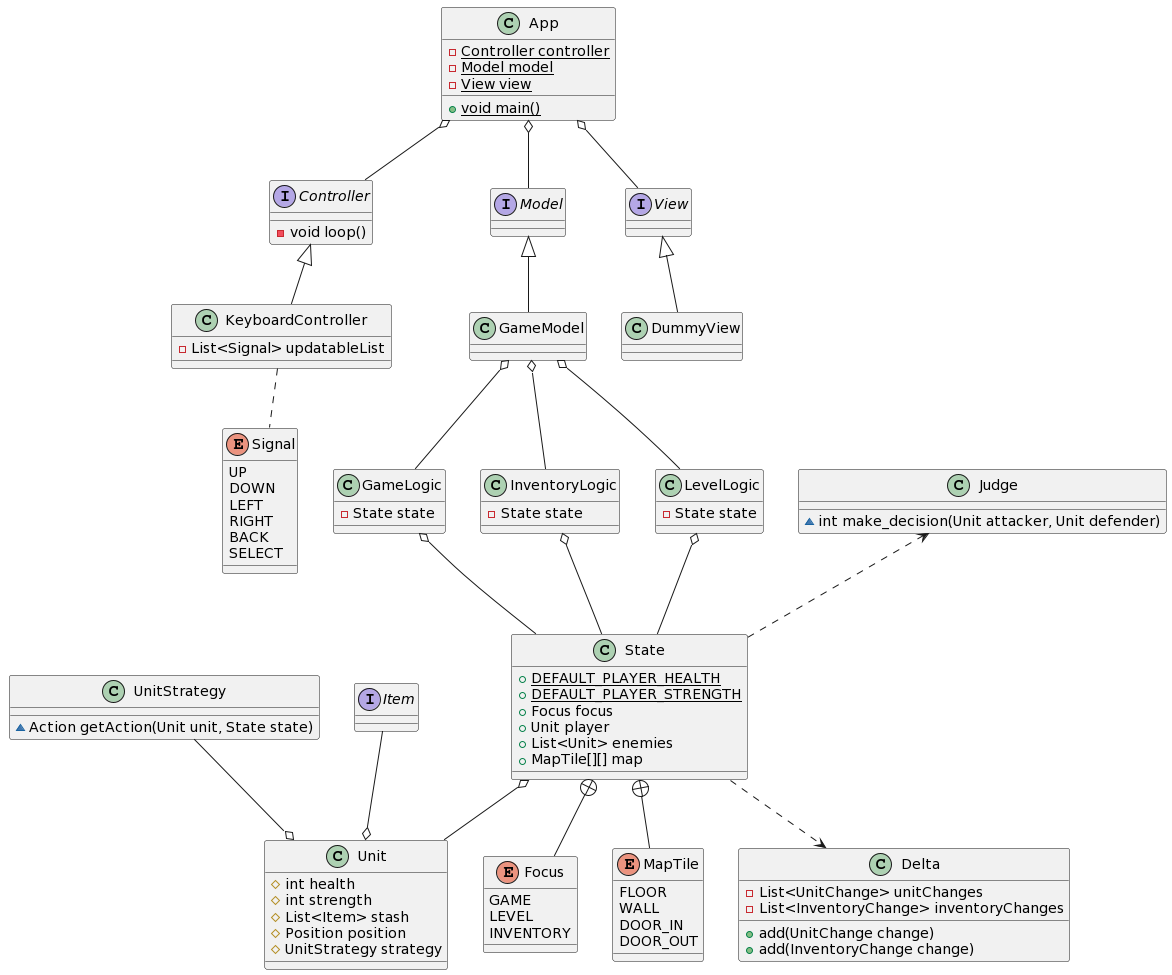

The diagram above was rendered by PlantUML. Its source (embedded in the PNG):
@startuml
class App {
   - {static} Controller controller
   - {static} Model model
   - {static} View view

   + {static} void main()
}

interface Controller {
   - void loop()
}

interface Model {}

class GameModel {}

interface View {}

class KeyboardController {
   - List<Signal> updatableList
}

enum Signal {
   UP
   DOWN
   LEFT
   RIGHT
   BACK
   SELECT
}

class DummyView {}

class GameLogic {
   - State state
}

class InventoryLogic {
   - State state
}

class LevelLogic {
   - State state
}

class Judge {
   ~int make_decision(Unit attacker, Unit defender)
}

class State {
   + {static} DEFAULT_PLAYER_HEALTH
   + {static} DEFAULT_PLAYER_STRENGTH
   + Focus focus
   + Unit player
   + List<Unit> enemies
   + MapTile[][] map   
}

class Unit {
   # int health
   # int strength
   # List<Item> stash
   # Position position
   # UnitStrategy strategy
}

class UnitStrategy {
   ~Action getAction(Unit unit, State state)
}

interface Item {}

Enum Focus {
   GAME
   LEVEL
   INVENTORY
}

Enum MapTile {
   FLOOR
   WALL
   DOOR_IN
   DOOR_OUT
}

class Delta {
   - List<UnitChange> unitChanges
   - List<InventoryChange> inventoryChanges

   + add(UnitChange change)
   + add(InventoryChange change)
}

App o-- Controller
App o-- Model
App o-- View

Controller <|-- KeyboardController
KeyboardController .. Signal

View <|-- DummyView

Model <|-- GameModel

GameModel o-- GameLogic
GameModel o-- LevelLogic
GameModel o-- InventoryLogic

GameLogic o-- State
LevelLogic o-- State
InventoryLogic o-- State

State o-- Unit
State +-- Focus
State +-- MapTile

Item --o Unit

UnitStrategy --o Unit
State ..> Delta
Judge <.. State
@enduml